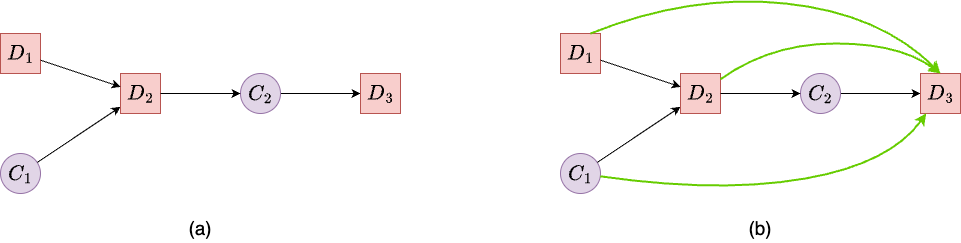

The diagram above was exported from draw.io. Its source (the exported page's mxGraphModel, read from the mxfile embedded in the PNG):
<mxGraphModel dx="1434" dy="761" grid="1" gridSize="10" guides="1" tooltips="1" connect="1" arrows="1" fold="1" page="1" pageScale="1" pageWidth="850" pageHeight="1100" math="1" shadow="0">
  <root>
    <mxCell id="0" />
    <mxCell id="1" parent="0" />
    <mxCell id="7A_tHPjRtCxOS2EgjuWA-59" value="$$ D_{1} $$" style="rounded=0;whiteSpace=wrap;html=1;fontSize=18;fillColor=#f8cecc;strokeColor=#b85450;" vertex="1" parent="1">
      <mxGeometry x="80" y="280" width="40" height="40" as="geometry" />
    </mxCell>
    <mxCell id="7A_tHPjRtCxOS2EgjuWA-60" value="$$ C_{1} $$" style="ellipse;whiteSpace=wrap;html=1;aspect=fixed;fontSize=18;fillColor=#e1d5e7;strokeColor=#9673a6;" vertex="1" parent="1">
      <mxGeometry x="80" y="400" width="40" height="40" as="geometry" />
    </mxCell>
    <mxCell id="7A_tHPjRtCxOS2EgjuWA-61" value="$$ D_{2} $$" style="rounded=0;whiteSpace=wrap;html=1;fontSize=18;fillColor=#f8cecc;strokeColor=#b85450;" vertex="1" parent="1">
      <mxGeometry x="200" y="320" width="40" height="40" as="geometry" />
    </mxCell>
    <mxCell id="7A_tHPjRtCxOS2EgjuWA-67" style="edgeStyle=orthogonalEdgeStyle;rounded=0;orthogonalLoop=1;jettySize=auto;html=1;" edge="1" parent="1" source="7A_tHPjRtCxOS2EgjuWA-62" target="7A_tHPjRtCxOS2EgjuWA-63">
      <mxGeometry relative="1" as="geometry" />
    </mxCell>
    <mxCell id="7A_tHPjRtCxOS2EgjuWA-62" value="$$ C_{2} $$" style="ellipse;whiteSpace=wrap;html=1;aspect=fixed;fontSize=18;fillColor=#e1d5e7;strokeColor=#9673a6;" vertex="1" parent="1">
      <mxGeometry x="320" y="320" width="40" height="40" as="geometry" />
    </mxCell>
    <mxCell id="7A_tHPjRtCxOS2EgjuWA-63" value="$$ D_{3} $$" style="rounded=0;whiteSpace=wrap;html=1;fontSize=18;fillColor=#f8cecc;strokeColor=#b85450;" vertex="1" parent="1">
      <mxGeometry x="440" y="320" width="40" height="40" as="geometry" />
    </mxCell>
    <mxCell id="7A_tHPjRtCxOS2EgjuWA-64" value="" style="endArrow=classic;html=1;rounded=0;" edge="1" parent="1" source="7A_tHPjRtCxOS2EgjuWA-59" target="7A_tHPjRtCxOS2EgjuWA-61">
      <mxGeometry width="50" height="50" relative="1" as="geometry">
        <mxPoint x="130" y="290" as="sourcePoint" />
        <mxPoint x="180" y="240" as="targetPoint" />
      </mxGeometry>
    </mxCell>
    <mxCell id="7A_tHPjRtCxOS2EgjuWA-65" value="" style="endArrow=classic;html=1;rounded=0;" edge="1" parent="1" source="7A_tHPjRtCxOS2EgjuWA-60" target="7A_tHPjRtCxOS2EgjuWA-61">
      <mxGeometry width="50" height="50" relative="1" as="geometry">
        <mxPoint x="130" y="290" as="sourcePoint" />
        <mxPoint x="180" y="240" as="targetPoint" />
      </mxGeometry>
    </mxCell>
    <mxCell id="7A_tHPjRtCxOS2EgjuWA-66" value="" style="endArrow=classic;html=1;rounded=0;" edge="1" parent="1" source="7A_tHPjRtCxOS2EgjuWA-61" target="7A_tHPjRtCxOS2EgjuWA-62">
      <mxGeometry width="50" height="50" relative="1" as="geometry">
        <mxPoint x="280" y="310" as="sourcePoint" />
        <mxPoint x="330" y="260" as="targetPoint" />
      </mxGeometry>
    </mxCell>
    <mxCell id="7A_tHPjRtCxOS2EgjuWA-68" value="$$ D_{1} $$" style="rounded=0;whiteSpace=wrap;html=1;fontSize=18;fillColor=#f8cecc;strokeColor=#b85450;" vertex="1" parent="1">
      <mxGeometry x="640" y="280" width="40" height="40" as="geometry" />
    </mxCell>
    <mxCell id="7A_tHPjRtCxOS2EgjuWA-69" value="$$ C_{1} $$" style="ellipse;whiteSpace=wrap;html=1;aspect=fixed;fontSize=18;fillColor=#e1d5e7;strokeColor=#9673a6;" vertex="1" parent="1">
      <mxGeometry x="640" y="400" width="40" height="40" as="geometry" />
    </mxCell>
    <mxCell id="7A_tHPjRtCxOS2EgjuWA-70" value="$$ D_{2} $$" style="rounded=0;whiteSpace=wrap;html=1;fontSize=18;fillColor=#f8cecc;strokeColor=#b85450;" vertex="1" parent="1">
      <mxGeometry x="760" y="320" width="40" height="40" as="geometry" />
    </mxCell>
    <mxCell id="7A_tHPjRtCxOS2EgjuWA-71" style="edgeStyle=orthogonalEdgeStyle;rounded=0;orthogonalLoop=1;jettySize=auto;html=1;" edge="1" parent="1" source="7A_tHPjRtCxOS2EgjuWA-72" target="7A_tHPjRtCxOS2EgjuWA-73">
      <mxGeometry relative="1" as="geometry" />
    </mxCell>
    <mxCell id="7A_tHPjRtCxOS2EgjuWA-72" value="$$ C_{2} $$" style="ellipse;whiteSpace=wrap;html=1;aspect=fixed;fontSize=18;fillColor=#e1d5e7;strokeColor=#9673a6;" vertex="1" parent="1">
      <mxGeometry x="880" y="320" width="40" height="40" as="geometry" />
    </mxCell>
    <mxCell id="7A_tHPjRtCxOS2EgjuWA-73" value="$$ D_{3} $$" style="rounded=0;whiteSpace=wrap;html=1;fontSize=18;fillColor=#f8cecc;strokeColor=#b85450;" vertex="1" parent="1">
      <mxGeometry x="1000" y="320" width="40" height="40" as="geometry" />
    </mxCell>
    <mxCell id="7A_tHPjRtCxOS2EgjuWA-74" value="" style="endArrow=classic;html=1;rounded=0;" edge="1" parent="1" source="7A_tHPjRtCxOS2EgjuWA-68" target="7A_tHPjRtCxOS2EgjuWA-70">
      <mxGeometry width="50" height="50" relative="1" as="geometry">
        <mxPoint x="690" y="290" as="sourcePoint" />
        <mxPoint x="740" y="240" as="targetPoint" />
      </mxGeometry>
    </mxCell>
    <mxCell id="7A_tHPjRtCxOS2EgjuWA-75" value="" style="endArrow=classic;html=1;rounded=0;" edge="1" parent="1" source="7A_tHPjRtCxOS2EgjuWA-69" target="7A_tHPjRtCxOS2EgjuWA-70">
      <mxGeometry width="50" height="50" relative="1" as="geometry">
        <mxPoint x="690" y="290" as="sourcePoint" />
        <mxPoint x="740" y="240" as="targetPoint" />
      </mxGeometry>
    </mxCell>
    <mxCell id="7A_tHPjRtCxOS2EgjuWA-76" value="" style="endArrow=classic;html=1;rounded=0;" edge="1" parent="1" source="7A_tHPjRtCxOS2EgjuWA-70" target="7A_tHPjRtCxOS2EgjuWA-72">
      <mxGeometry width="50" height="50" relative="1" as="geometry">
        <mxPoint x="840" y="310" as="sourcePoint" />
        <mxPoint x="890" y="260" as="targetPoint" />
      </mxGeometry>
    </mxCell>
    <mxCell id="7A_tHPjRtCxOS2EgjuWA-79" value="(a)" style="rounded=0;whiteSpace=wrap;html=1;strokeColor=none;fillColor=none;fontSize=19;" vertex="1" parent="1">
      <mxGeometry x="80" y="460" width="400" height="30" as="geometry" />
    </mxCell>
    <mxCell id="7A_tHPjRtCxOS2EgjuWA-80" value="(b)" style="rounded=0;whiteSpace=wrap;html=1;strokeColor=none;fillColor=none;fontSize=19;" vertex="1" parent="1">
      <mxGeometry x="640" y="460" width="400" height="30" as="geometry" />
    </mxCell>
    <mxCell id="7A_tHPjRtCxOS2EgjuWA-81" value="" style="curved=1;endArrow=classic;html=1;rounded=0;strokeColor=#66CC00;strokeWidth=2;" edge="1" parent="1" source="7A_tHPjRtCxOS2EgjuWA-69" target="7A_tHPjRtCxOS2EgjuWA-73">
      <mxGeometry width="50" height="50" relative="1" as="geometry">
        <mxPoint x="760" y="460" as="sourcePoint" />
        <mxPoint x="810" y="410" as="targetPoint" />
        <Array as="points">
          <mxPoint x="800" y="440" />
          <mxPoint x="970" y="410" />
        </Array>
      </mxGeometry>
    </mxCell>
    <mxCell id="7A_tHPjRtCxOS2EgjuWA-82" value="" style="curved=1;endArrow=classic;html=1;rounded=0;strokeColor=#66CC00;strokeWidth=2;exitX=0.75;exitY=0;exitDx=0;exitDy=0;entryX=0.5;entryY=0;entryDx=0;entryDy=0;" edge="1" parent="1" source="7A_tHPjRtCxOS2EgjuWA-68" target="7A_tHPjRtCxOS2EgjuWA-73">
      <mxGeometry width="50" height="50" relative="1" as="geometry">
        <mxPoint x="710" y="249" as="sourcePoint" />
        <mxPoint x="1030" y="180" as="targetPoint" />
        <Array as="points">
          <mxPoint x="770" y="240" />
          <mxPoint x="960" y="260" />
        </Array>
      </mxGeometry>
    </mxCell>
    <mxCell id="7A_tHPjRtCxOS2EgjuWA-83" value="" style="curved=1;endArrow=classic;html=1;rounded=0;strokeColor=#66CC00;strokeWidth=2;entryX=0.5;entryY=0;entryDx=0;entryDy=0;" edge="1" parent="1" source="7A_tHPjRtCxOS2EgjuWA-70" target="7A_tHPjRtCxOS2EgjuWA-73">
      <mxGeometry width="50" height="50" relative="1" as="geometry">
        <mxPoint x="710" y="249" as="sourcePoint" />
        <mxPoint x="1030" y="180" as="targetPoint" />
        <Array as="points">
          <mxPoint x="850" y="290" />
          <mxPoint x="980" y="290" />
        </Array>
      </mxGeometry>
    </mxCell>
  </root>
</mxGraphModel>